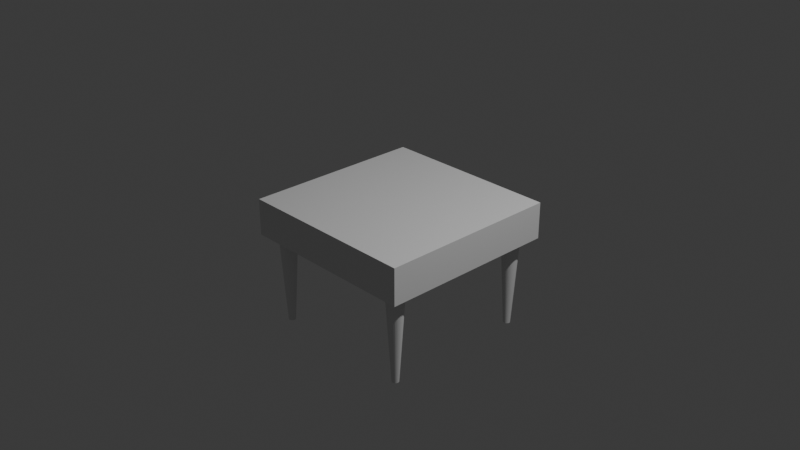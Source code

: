 # Source: mesa1.blend  (saved by Blender 4.2.66; exported with 4.5.12 LTS)
import bpy
from mathutils import Matrix  # noqa: F401  (used for matrix-valued properties, if any)

bpy.ops.wm.read_factory_settings(use_empty=True)
scene = bpy.context.scene
scene.name = 'Scene'

# ---- collections
col_collection = bpy.data.collections.new('Collection'); scene.collection.children.link(col_collection)

# ---- materials (node trees are filled in below, after node groups)
mat_material = bpy.data.materials.new('Material')
mat_material.alpha_threshold = 0.0
mat_material.use_transparent_shadow = False
mat_material.roughness = 0.5
mat_material.line_color = (0.0, 0.0, 0.0, 1.0)

# ---- material node trees
mat_material.use_nodes = True; mat_material.node_tree.nodes.clear()
_N = mat_material.node_tree.nodes; _L = mat_material.node_tree.links
n0 = _N.new('ShaderNodeOutputMaterial'); n0.name = 'Material Output'; n0.location = (300, 300)
n1 = _N.new('ShaderNodeBsdfPrincipled'); n1.name = 'Principled BSDF'; n1.location = (10, 300)
n1.inputs[3].default_value = 1.45
_L.new(n1.outputs[0], n0.inputs[0])
n0.is_active_output = True

# ---- world
world_world = bpy.data.worlds.new('World'); scene.world = world_world
world_world.use_nodes = True; world_world.node_tree.nodes.clear()
_N = world_world.node_tree.nodes; _L = world_world.node_tree.links
n0 = _N.new('ShaderNodeOutputWorld'); n0.name = 'World Output'; n0.location = (300, 300)
n1 = _N.new('ShaderNodeBackground'); n1.name = 'Background'; n1.location = (10, 300)
n1.inputs[0].default_value = (0.05088, 0.05088, 0.05088, 1.0)
_L.new(n1.outputs[0], n0.inputs[0])
n0.is_active_output = True
world_world.color = (0.05088, 0.05088, 0.05088)
world_world.sun_shadow_jitter_overblur = 0.0

# ---- cameras
cam_camera = bpy.data.cameras.new('Camera')
cam_camera.clip_end = 100.0
cam_camera.ortho_scale = 7.314

# ---- lights
light_light = bpy.data.lights.new('Light', 'POINT')
light_light.energy = 1000.0
light_light.shadow_soft_size = 0.1

# ---- meshes
me_cube = bpy.data.meshes.new('Cube')
me_cube.from_pydata([(1.0, 1.0, 1.0), (1.0, 1.0, -1.0), (1.0, -1.0, 1.0), (1.0, -1.0, -1.0), (-1.0, 1.0, 1.0), (-1.0, 1.0, -1.0), (-1.0, -1.0, 1.0), (-1.0, -1.0, -1.0)], [], [(0, 4, 6, 2), (3, 2, 6, 7), (7, 6, 4, 5), (5, 1, 3, 7), (1, 0, 2, 3), (5, 4, 0, 1)])
_uv = me_cube.uv_layers.new(name='UVMap')
_uv.uv.foreach_set('vector', [0.625, 0.5, 0.875, 0.5, 0.875, 0.75, 0.625, 0.75, 0.375, 0.75, 0.625, 0.75, 0.625, 1.0, 0.375, 1.0, 0.375, 0.0, 0.625, 0.0, 0.625, 0.25, 0.375, 0.25, 0.125, 0.5, 0.375, 0.5, 0.375, 0.75, 0.125, 0.75, 0.375, 0.5, 0.625, 0.5, 0.625, 0.75, 0.375, 0.75, 0.375, 0.25, 0.625, 0.25, 0.625, 0.5, 0.375, 0.5])
me_cube.materials.append(mat_material)
me_cube.use_mirror_vertex_groups = False
me_cube.update()
me_cylinder = bpy.data.meshes.new('Cylinder')
me_cylinder.from_pydata([(5.909e-07, 0.3804, -1.0), (0.0, 1.0, 1.0), (0.07422, 0.3731, -1.0), (0.1951, 0.9808, 1.0), (0.1456, 0.3515, -1.0), (0.3827, 0.9239, 1.0), (0.2113, 0.3163, -1.0), (0.5556, 0.8315, 1.0), (0.269, 0.269, -1.0), (0.7071, 0.7071, 1.0), (0.3163, 0.2113, -1.0), (0.8315, 0.5556, 1.0), (0.3515, 0.1456, -1.0), (0.9239, 0.3827, 1.0), (0.3731, 0.07422, -1.0), (0.9808, 0.1951, 1.0), (0.3804, -5.909e-07, -1.0), (1.0, 0.0, 1.0), (0.3731, -0.07422, -1.0), (0.9808, -0.1951, 1.0), (0.3515, -0.1456, -1.0), (0.9239, -0.3827, 1.0), (0.3163, -0.2113, -1.0), (0.8315, -0.5556, 1.0), (0.269, -0.269, -1.0), (0.7071, -0.7071, 1.0), (0.2113, -0.3163, -1.0), (0.5556, -0.8315, 1.0), (0.1456, -0.3515, -1.0), (0.3827, -0.9239, 1.0), (0.07422, -0.3731, -1.0), (0.1951, -0.9808, 1.0), (5.909e-07, -0.3804, -1.0), (0.0, -1.0, 1.0), (-0.07422, -0.3731, -1.0), (-0.1951, -0.9808, 1.0), (-0.1456, -0.3515, -1.0), (-0.3827, -0.9239, 1.0), (-0.2113, -0.3163, -1.0), (-0.5556, -0.8315, 1.0), (-0.269, -0.269, -1.0), (-0.7071, -0.7071, 1.0), (-0.3163, -0.2113, -1.0), (-0.8315, -0.5556, 1.0), (-0.3515, -0.1456, -1.0), (-0.9239, -0.3827, 1.0), (-0.3731, -0.07422, -1.0), (-0.9808, -0.1951, 1.0), (-0.3804, -5.909e-07, -1.0), (-1.0, 0.0, 1.0), (-0.3731, 0.07422, -1.0), (-0.9808, 0.1951, 1.0), (-0.3515, 0.1456, -1.0), (-0.9239, 0.3827, 1.0), (-0.3163, 0.2113, -1.0), (-0.8315, 0.5556, 1.0), (-0.269, 0.269, -1.0), (-0.7071, 0.7071, 1.0), (-0.2113, 0.3163, -1.0), (-0.5556, 0.8315, 1.0), (-0.1456, 0.3515, -1.0), (-0.3827, 0.9239, 1.0), (-0.07422, 0.3731, -1.0), (-0.1951, 0.9808, 1.0)], [], [(0, 1, 3, 2), (2, 3, 5, 4), (4, 5, 7, 6), (6, 7, 9, 8), (8, 9, 11, 10), (10, 11, 13, 12), (12, 13, 15, 14), (14, 15, 17, 16), (16, 17, 19, 18), (18, 19, 21, 20), (20, 21, 23, 22), (22, 23, 25, 24), (24, 25, 27, 26), (26, 27, 29, 28), (28, 29, 31, 30), (30, 31, 33, 32), (32, 33, 35, 34), (34, 35, 37, 36), (36, 37, 39, 38), (38, 39, 41, 40), (40, 41, 43, 42), (42, 43, 45, 44), (44, 45, 47, 46), (46, 47, 49, 48), (48, 49, 51, 50), (50, 51, 53, 52), (52, 53, 55, 54), (54, 55, 57, 56), (56, 57, 59, 58), (58, 59, 61, 60), (3, 1, 63, 61, 59, 57, 55, 53, 51, 49, 47, 45, 43, 41, 39, 37, 35, 33, 31, 29, 27, 25, 23, 21, 19, 17, 15, 13, 11, 9, 7, 5), (60, 61, 63, 62), (62, 63, 1, 0), (0, 2, 4, 6, 8, 10, 12, 14, 16, 18, 20, 22, 24, 26, 28, 30, 32, 34, 36, 38, 40, 42, 44, 46, 48, 50, 52, 54, 56, 58, 60, 62)])
_uv = me_cylinder.uv_layers.new(name='UVMap')
_uv.uv.foreach_set('vector', [1.0, 0.5, 1.0, 1.0, 0.9688, 1.0, 0.9688, 0.5, 0.9688, 0.5, 0.9688, 1.0, 0.9375, 1.0, 0.9375, 0.5, 0.9375, 0.5, 0.9375, 1.0, 0.9062, 1.0, 0.9062, 0.5, 0.9062, 0.5, 0.9062, 1.0, 0.875, 1.0, 0.875, 0.5, 0.875, 0.5, 0.875, 1.0, 0.8438, 1.0, 0.8438, 0.5, 0.8438, 0.5, 0.8438, 1.0, 0.8125, 1.0, 0.8125, 0.5, 0.8125, 0.5, 0.8125, 1.0, 0.7812, 1.0, 0.7812, 0.5, 0.7812, 0.5, 0.7812, 1.0, 0.75, 1.0, 0.75, 0.5, 0.75, 0.5, 0.75, 1.0, 0.7188, 1.0, 0.7188, 0.5, 0.7188, 0.5, 0.7188, 1.0, 0.6875, 1.0, 0.6875, 0.5, 0.6875, 0.5, 0.6875, 1.0, 0.6562, 1.0, 0.6562, 0.5, 0.6562, 0.5, 0.6562, 1.0, 0.625, 1.0, 0.625, 0.5, 0.625, 0.5, 0.625, 1.0, 0.5938, 1.0, 0.5938, 0.5, 0.5938, 0.5, 0.5938, 1.0, 0.5625, 1.0, 0.5625, 0.5, 0.5625, 0.5, 0.5625, 1.0, 0.5312, 1.0, 0.5312, 0.5, 0.5312, 0.5, 0.5312, 1.0, 0.5, 1.0, 0.5, 0.5, 0.5, 0.5, 0.5, 1.0, 0.4688, 1.0, 0.4688, 0.5, 0.4688, 0.5, 0.4688, 1.0, 0.4375, 1.0, 0.4375, 0.5, 0.4375, 0.5, 0.4375, 1.0, 0.4062, 1.0, 0.4062, 0.5, 0.4062, 0.5, 0.4062, 1.0, 0.375, 1.0, 0.375, 0.5, 0.375, 0.5, 0.375, 1.0, 0.3438, 1.0, 0.3438, 0.5, 0.3438, 0.5, 0.3438, 1.0, 0.3125, 1.0, 0.3125, 0.5, 0.3125, 0.5, 0.3125, 1.0, 0.2812, 1.0, 0.2812, 0.5, 0.2812, 0.5, 0.2812, 1.0, 0.25, 1.0, 0.25, 0.5, 0.25, 0.5, 0.25, 1.0, 0.2188, 1.0, 0.2188, 0.5, 0.2188, 0.5, 0.2188, 1.0, 0.1875, 1.0, 0.1875, 0.5, 0.1875, 0.5, 0.1875, 1.0, 0.1562, 1.0, 0.1562, 0.5, 0.1562, 0.5, 0.1562, 1.0, 0.125, 1.0, 0.125, 0.5, 0.125, 0.5, 0.125, 1.0, 0.09375, 1.0, 0.09375, 0.5, 0.09375, 0.5, 0.09375, 1.0, 0.0625, 1.0, 0.0625, 0.5, 0.2968, 0.4854, 0.25, 0.49, 0.2032, 0.4854, 0.1582, 0.4717, 0.1167, 0.4496, 0.08029, 0.4197, 0.05045, 0.3833, 0.02827, 0.3418, 0.01461, 0.2968, 0.01, 0.25, 0.01461, 0.2032, 0.02827, 0.1582, 0.05045, 0.1167, 0.08029, 0.08029, 0.1167, 0.05045, 0.1582, 0.02827, 0.2032, 0.01461, 0.25, 0.01, 0.2968, 0.01461, 0.3418, 0.02827, 0.3833, 0.05045, 0.4197, 0.08029, 0.4496, 0.1167, 0.4717, 0.1582, 0.4854, 0.2032, 0.49, 0.25, 0.4854, 0.2968, 0.4717, 0.3418, 0.4496, 0.3833, 0.4197, 0.4197, 0.3833, 0.4496, 0.3418, 0.4717, 0.0625, 0.5, 0.0625, 1.0, 0.03125, 1.0, 0.03125, 0.5, 0.03125, 0.5, 0.03125, 1.0, 0.0, 1.0, 0.0, 0.5, 0.75, 0.49, 0.7968, 0.4854, 0.8418, 0.4717, 0.8833, 0.4496, 0.9197, 0.4197, 0.9496, 0.3833, 0.9717, 0.3418, 0.9854, 0.2968, 0.99, 0.25, 0.9854, 0.2032, 0.9717, 0.1582, 0.9496, 0.1167, 0.9197, 0.08029, 0.8833, 0.05045, 0.8418, 0.02827, 0.7968, 0.01461, 0.75, 0.01, 0.7032, 0.01461, 0.6582, 0.02827, 0.6167, 0.05045, 0.5803, 0.08029, 0.5504, 0.1167, 0.5283, 0.1582, 0.5146, 0.2032, 0.51, 0.25, 0.5146, 0.2968, 0.5283, 0.3418, 0.5504, 0.3833, 0.5803, 0.4197, 0.6167, 0.4496, 0.6582, 0.4717, 0.7032, 0.4854])
me_cylinder.update()

# ---- objects
ob_cube = bpy.data.objects.new('Cube', me_cube)
ob_light = bpy.data.objects.new('Light', light_light)
ob_camera = bpy.data.objects.new('Camera', cam_camera)
ob_cylinder = bpy.data.objects.new('Cylinder', me_cylinder)

# ---- transforms, parenting, visibility, modifiers, constraints
ob_cube.location = (0.0, 0.0, 0.0)
ob_cube.scale = (1.0, 1.0, 0.2)
ob_cube.lock_rotations_4d = False
ob_cube.empty_display_type = 'ARROWS'
ob_cube.lineart.crease_threshold = 0.0
ob_light.location = (4.076, 1.005, 5.904)
ob_light.rotation_euler = (0.6503, 0.05522, 1.866)
ob_light.lock_rotations_4d = False
ob_light.empty_display_type = 'ARROWS'
ob_light.color = (0.0, 0.0, 0.0, 0.0)
ob_light.lineart.crease_threshold = 0.0
ob_camera.location = (7.359, -6.926, 4.958)
ob_camera.rotation_euler = (1.109, 0.0, 0.8149)
ob_camera.lock_rotations_4d = False
ob_camera.empty_display_type = 'ARROWS'
ob_camera.color = (0.0, 0.0, 0.0, 0.0)
ob_camera.display_type = 'WIRE'
ob_camera.lineart.crease_threshold = 0.0
ob_cylinder.location = (0.8007, 0.805, -0.6968)
ob_cylinder.scale = (0.1, 0.1, 0.5)
_m = ob_cylinder.modifiers.new('Mirror', 'MIRROR')
_m.use_axis = (True, True, False)
_m.mirror_object = ob_cube

# ---- collection membership
col_collection.objects.link(ob_cube)
col_collection.objects.link(ob_light)
col_collection.objects.link(ob_camera)
col_collection.objects.link(ob_cylinder)

# ---- scene / render settings (as saved in the file)
scene.camera = ob_camera
scene.frame_start = 1; scene.frame_end = 250; scene.frame_set(1)
scene.render.engine = 'BLENDER_EEVEE_NEXT'
bpy.context.view_layer.update()
